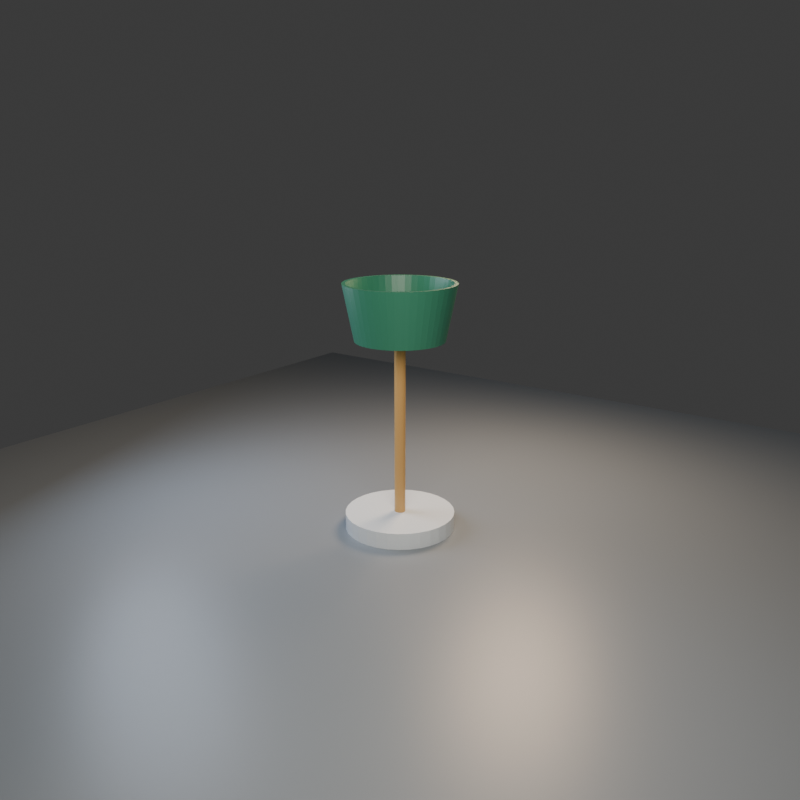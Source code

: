 # Source: initial.blend  (saved by Blender 5.2.45; exported with 4.5.12 LTS)
import bpy
from mathutils import Matrix  # noqa: F401  (used for matrix-valued properties, if any)

bpy.ops.wm.read_factory_settings(use_empty=True)
scene = bpy.context.scene
scene.name = 'StudioLamp_Review'

# ---- collections
col_collection = bpy.data.collections.new('Collection'); scene.collection.children.link(col_collection)

# ---- materials (node trees are filled in below, after node groups)
mat_mat_porcelain = bpy.data.materials.new('Mat_Porcelain')
mat_mat_porcelain.diffuse_color = (0.78, 0.84, 0.88, 1.0)
mat_mat_brass = bpy.data.materials.new('Mat_Brass')
mat_mat_brass.diffuse_color = (0.62, 0.36, 0.12, 1.0)
mat_mat_warm_glass = bpy.data.materials.new('Mat_Warm_Glass')
mat_mat_warm_glass.diffuse_color = (1.0, 0.66, 0.28, 1.0)
mat_mat_deep_green = bpy.data.materials.new('Mat_Deep_Green')
mat_mat_deep_green.diffuse_color = (0.035, 0.2, 0.12, 1.0)
mat_mat_floor = bpy.data.materials.new('Mat_Floor')
mat_mat_floor.diffuse_color = (0.24, 0.27, 0.3, 1.0)

# ---- material node trees
mat_mat_porcelain.use_nodes = True; mat_mat_porcelain.node_tree.nodes.clear()
_N = mat_mat_porcelain.node_tree.nodes; _L = mat_mat_porcelain.node_tree.links
n0 = _N.new('ShaderNodeBsdfPrincipled'); n0.name = 'Principled BSDF'; n0.location = (-200, 100)
n0.inputs[0].default_value = (0.78, 0.84, 0.88, 1.0)
n0.inputs[2].default_value = 0.36
n0.inputs[10].default_value = 0.005
n1 = _N.new('ShaderNodeOutputMaterial'); n1.name = 'Material Output'; n1.location = (200, 100)
_L.new(n0.outputs[0], n1.inputs[0])
n1.is_active_output = True
mat_mat_brass.use_nodes = True; mat_mat_brass.node_tree.nodes.clear()
_N = mat_mat_brass.node_tree.nodes; _L = mat_mat_brass.node_tree.links
n0 = _N.new('ShaderNodeBsdfPrincipled'); n0.name = 'Principled BSDF'; n0.location = (-200, 100)
n0.inputs[0].default_value = (0.62, 0.36, 0.12, 1.0)
n0.inputs[2].default_value = 0.36
n0.inputs[10].default_value = 0.005
n1 = _N.new('ShaderNodeOutputMaterial'); n1.name = 'Material Output'; n1.location = (200, 100)
_L.new(n0.outputs[0], n1.inputs[0])
n1.is_active_output = True
mat_mat_warm_glass.use_nodes = True; mat_mat_warm_glass.node_tree.nodes.clear()
_N = mat_mat_warm_glass.node_tree.nodes; _L = mat_mat_warm_glass.node_tree.links
n0 = _N.new('ShaderNodeBsdfPrincipled'); n0.name = 'Principled BSDF'; n0.location = (-200, 100)
n0.inputs[0].default_value = (1.0, 0.66, 0.28, 1.0)
n0.inputs[2].default_value = 0.36
n0.inputs[10].default_value = 0.005
n1 = _N.new('ShaderNodeOutputMaterial'); n1.name = 'Material Output'; n1.location = (200, 100)
_L.new(n0.outputs[0], n1.inputs[0])
n1.is_active_output = True
mat_mat_deep_green.use_nodes = True; mat_mat_deep_green.node_tree.nodes.clear()
_N = mat_mat_deep_green.node_tree.nodes; _L = mat_mat_deep_green.node_tree.links
n0 = _N.new('ShaderNodeBsdfPrincipled'); n0.name = 'Principled BSDF'; n0.location = (-200, 100)
n0.inputs[0].default_value = (0.035, 0.2, 0.12, 1.0)
n0.inputs[2].default_value = 0.36
n0.inputs[10].default_value = 0.005
n1 = _N.new('ShaderNodeOutputMaterial'); n1.name = 'Material Output'; n1.location = (200, 100)
_L.new(n0.outputs[0], n1.inputs[0])
n1.is_active_output = True
mat_mat_floor.use_nodes = True; mat_mat_floor.node_tree.nodes.clear()
_N = mat_mat_floor.node_tree.nodes; _L = mat_mat_floor.node_tree.links
n0 = _N.new('ShaderNodeBsdfPrincipled'); n0.name = 'Principled BSDF'; n0.location = (-200, 100)
n0.inputs[0].default_value = (0.24, 0.27, 0.3, 1.0)
n0.inputs[2].default_value = 0.36
n0.inputs[10].default_value = 0.005
n1 = _N.new('ShaderNodeOutputMaterial'); n1.name = 'Material Output'; n1.location = (200, 100)
_L.new(n0.outputs[0], n1.inputs[0])
n1.is_active_output = True

# ---- world
world_world = bpy.data.worlds.new('World'); scene.world = world_world
world_world.use_nodes = True; world_world.node_tree.nodes.clear()
_N = world_world.node_tree.nodes; _L = world_world.node_tree.links
n0 = _N.new('ShaderNodeOutputWorld'); n0.name = 'World Output'; n0.location = (200, 100)
n1 = _N.new('ShaderNodeBackground'); n1.name = 'Background'; n1.location = (-200, 100)
n1.inputs[0].default_value = (0.05088, 0.05088, 0.05088, 1.0)
_L.new(n1.outputs[0], n0.inputs[0])
n0.is_active_output = True
world_world.color = (0.05088, 0.05088, 0.05088)
world_world.sun_shadow_jitter_overblur = 0.0

# ---- cameras
cam_camera_maindata = bpy.data.cameras.new('Camera_MainData')
cam_camera_maindata.lens = 38.0

# ---- lights
light_key_lightdata = bpy.data.lights.new('Key_LightData', 'AREA')
light_key_lightdata.color = (1.0, 0.92, 0.82)
light_key_lightdata.energy = 320.0
light_key_lightdata.shape = 'DISK'
light_key_lightdata.size = 4.0
light_fill_lightdata = bpy.data.lights.new('Fill_LightData', 'AREA')
light_fill_lightdata.color = (0.72, 0.82, 1.0)
light_fill_lightdata.energy = 120.0
light_fill_lightdata.shape = 'DISK'
light_fill_lightdata.size = 3.0
light_rim_lightdata = bpy.data.lights.new('Rim_LightData', 'AREA')
light_rim_lightdata.color = (1.0, 0.72, 0.48)
light_rim_lightdata.energy = 220.0
light_rim_lightdata.shape = 'DISK'
light_rim_lightdata.size = 2.0

# ---- meshes
me_lamp_basemesh = bpy.data.meshes.new('Lamp_BaseMesh')
me_lamp_basemesh.from_pydata([(0.6, 0.0, -0.09), (0.5885, 0.1171, -0.09), (0.5543, 0.2296, -0.09), (0.4989, 0.3333, -0.09), (0.4243, 0.4243, -0.09), (0.3333, 0.4989, -0.09), (0.2296, 0.5543, -0.09), (0.1171, 0.5885, -0.09), (3.674e-17, 0.6, -0.09), (-0.1171, 0.5885, -0.09), (-0.2296, 0.5543, -0.09), (-0.3333, 0.4989, -0.09), (-0.4243, 0.4243, -0.09), (-0.4989, 0.3333, -0.09), (-0.5543, 0.2296, -0.09), (-0.5885, 0.1171, -0.09), (-0.6, 7.348e-17, -0.09), (-0.5885, -0.1171, -0.09), (-0.5543, -0.2296, -0.09), (-0.4989, -0.3333, -0.09), (-0.4243, -0.4243, -0.09), (-0.3333, -0.4989, -0.09), (-0.2296, -0.5543, -0.09), (-0.1171, -0.5885, -0.09), (-1.102e-16, -0.6, -0.09), (0.1171, -0.5885, -0.09), (0.2296, -0.5543, -0.09), (0.3333, -0.4989, -0.09), (0.4243, -0.4243, -0.09), (0.4989, -0.3333, -0.09), (0.5543, -0.2296, -0.09), (0.5885, -0.1171, -0.09), (0.6, 0.0, 0.09), (0.5885, 0.1171, 0.09), (0.5543, 0.2296, 0.09), (0.4989, 0.3333, 0.09), (0.4243, 0.4243, 0.09), (0.3333, 0.4989, 0.09), (0.2296, 0.5543, 0.09), (0.1171, 0.5885, 0.09), (3.674e-17, 0.6, 0.09), (-0.1171, 0.5885, 0.09), (-0.2296, 0.5543, 0.09), (-0.3333, 0.4989, 0.09), (-0.4243, 0.4243, 0.09), (-0.4989, 0.3333, 0.09), (-0.5543, 0.2296, 0.09), (-0.5885, 0.1171, 0.09), (-0.6, 7.348e-17, 0.09), (-0.5885, -0.1171, 0.09), (-0.5543, -0.2296, 0.09), (-0.4989, -0.3333, 0.09), (-0.4243, -0.4243, 0.09), (-0.3333, -0.4989, 0.09), (-0.2296, -0.5543, 0.09), (-0.1171, -0.5885, 0.09), (-1.102e-16, -0.6, 0.09), (0.1171, -0.5885, 0.09), (0.2296, -0.5543, 0.09), (0.3333, -0.4989, 0.09), (0.4243, -0.4243, 0.09), (0.4989, -0.3333, 0.09), (0.5543, -0.2296, 0.09), (0.5885, -0.1171, 0.09)], [], [(31, 30, 29, 28, 27, 26, 25, 24, 23, 22, 21, 20, 19, 18, 17, 16, 15, 14, 13, 12, 11, 10, 9, 8, 7, 6, 5, 4, 3, 2, 1, 0), (32, 33, 34, 35, 36, 37, 38, 39, 40, 41, 42, 43, 44, 45, 46, 47, 48, 49, 50, 51, 52, 53, 54, 55, 56, 57, 58, 59, 60, 61, 62, 63), (0, 1, 33, 32), (1, 2, 34, 33), (2, 3, 35, 34), (3, 4, 36, 35), (4, 5, 37, 36), (5, 6, 38, 37), (6, 7, 39, 38), (7, 8, 40, 39), (8, 9, 41, 40), (9, 10, 42, 41), (10, 11, 43, 42), (11, 12, 44, 43), (12, 13, 45, 44), (13, 14, 46, 45), (14, 15, 47, 46), (15, 16, 48, 47), (16, 17, 49, 48), (17, 18, 50, 49), (18, 19, 51, 50), (19, 20, 52, 51), (20, 21, 53, 52), (21, 22, 54, 53), (22, 23, 55, 54), (23, 24, 56, 55), (24, 25, 57, 56), (25, 26, 58, 57), (26, 27, 59, 58), (27, 28, 60, 59), (28, 29, 61, 60), (29, 30, 62, 61), (30, 31, 63, 62), (31, 0, 32, 63)])
me_lamp_basemesh.materials.append(mat_mat_porcelain)
me_lamp_basemesh.update()
me_lamp_stemmesh = bpy.data.meshes.new('Lamp_StemMesh')
me_lamp_stemmesh.from_pydata([(0.06, 0.0, -0.96), (0.05885, 0.01171, -0.96), (0.05543, 0.02296, -0.96), (0.04989, 0.03333, -0.96), (0.04243, 0.04243, -0.96), (0.03333, 0.04989, -0.96), (0.02296, 0.05543, -0.96), (0.01171, 0.05885, -0.96), (3.674e-18, 0.06, -0.96), (-0.01171, 0.05885, -0.96), (-0.02296, 0.05543, -0.96), (-0.03333, 0.04989, -0.96), (-0.04243, 0.04243, -0.96), (-0.04989, 0.03333, -0.96), (-0.05543, 0.02296, -0.96), (-0.05885, 0.01171, -0.96), (-0.06, 7.348e-18, -0.96), (-0.05885, -0.01171, -0.96), (-0.05543, -0.02296, -0.96), (-0.04989, -0.03333, -0.96), (-0.04243, -0.04243, -0.96), (-0.03333, -0.04989, -0.96), (-0.02296, -0.05543, -0.96), (-0.01171, -0.05885, -0.96), (-1.102e-17, -0.06, -0.96), (0.01171, -0.05885, -0.96), (0.02296, -0.05543, -0.96), (0.03333, -0.04989, -0.96), (0.04243, -0.04243, -0.96), (0.04989, -0.03333, -0.96), (0.05543, -0.02296, -0.96), (0.05885, -0.01171, -0.96), (0.06, 0.0, 0.96), (0.05885, 0.01171, 0.96), (0.05543, 0.02296, 0.96), (0.04989, 0.03333, 0.96), (0.04243, 0.04243, 0.96), (0.03333, 0.04989, 0.96), (0.02296, 0.05543, 0.96), (0.01171, 0.05885, 0.96), (3.674e-18, 0.06, 0.96), (-0.01171, 0.05885, 0.96), (-0.02296, 0.05543, 0.96), (-0.03333, 0.04989, 0.96), (-0.04243, 0.04243, 0.96), (-0.04989, 0.03333, 0.96), (-0.05543, 0.02296, 0.96), (-0.05885, 0.01171, 0.96), (-0.06, 7.348e-18, 0.96), (-0.05885, -0.01171, 0.96), (-0.05543, -0.02296, 0.96), (-0.04989, -0.03333, 0.96), (-0.04243, -0.04243, 0.96), (-0.03333, -0.04989, 0.96), (-0.02296, -0.05543, 0.96), (-0.01171, -0.05885, 0.96), (-1.102e-17, -0.06, 0.96), (0.01171, -0.05885, 0.96), (0.02296, -0.05543, 0.96), (0.03333, -0.04989, 0.96), (0.04243, -0.04243, 0.96), (0.04989, -0.03333, 0.96), (0.05543, -0.02296, 0.96), (0.05885, -0.01171, 0.96)], [], [(31, 30, 29, 28, 27, 26, 25, 24, 23, 22, 21, 20, 19, 18, 17, 16, 15, 14, 13, 12, 11, 10, 9, 8, 7, 6, 5, 4, 3, 2, 1, 0), (32, 33, 34, 35, 36, 37, 38, 39, 40, 41, 42, 43, 44, 45, 46, 47, 48, 49, 50, 51, 52, 53, 54, 55, 56, 57, 58, 59, 60, 61, 62, 63), (0, 1, 33, 32), (1, 2, 34, 33), (2, 3, 35, 34), (3, 4, 36, 35), (4, 5, 37, 36), (5, 6, 38, 37), (6, 7, 39, 38), (7, 8, 40, 39), (8, 9, 41, 40), (9, 10, 42, 41), (10, 11, 43, 42), (11, 12, 44, 43), (12, 13, 45, 44), (13, 14, 46, 45), (14, 15, 47, 46), (15, 16, 48, 47), (16, 17, 49, 48), (17, 18, 50, 49), (18, 19, 51, 50), (19, 20, 52, 51), (20, 21, 53, 52), (21, 22, 54, 53), (22, 23, 55, 54), (23, 24, 56, 55), (24, 25, 57, 56), (25, 26, 58, 57), (26, 27, 59, 58), (27, 28, 60, 59), (28, 29, 61, 60), (29, 30, 62, 61), (30, 31, 63, 62), (31, 0, 32, 63)])
me_lamp_stemmesh.materials.append(mat_mat_brass)
me_lamp_stemmesh.update()
me_lamp_bulbmesh = bpy.data.meshes.new('Lamp_BulbMesh')
me_lamp_bulbmesh.from_pydata([(0.0, 0.0, 0.12), (0.0, 0.03106, 0.1159), (0.0, 0.08485, 0.08485), (0.0, 0.1039, 0.06), (0.0, 0.1159, 0.03106), (0.0, 0.1159, -0.03106), (0.0, 0.1039, -0.06), (0.0, 0.0, -0.12), (0.008038, 0.03, 0.1159), (0.01553, 0.05796, 0.1039), (0.02196, 0.08196, 0.08485), (0.0269, 0.1004, 0.06), (0.03, 0.112, 0.03106), (0.03106, 0.1159, 0.0), (0.03, 0.112, -0.03106), (0.0269, 0.1004, -0.06), (0.02196, 0.08196, -0.08485), (0.01553, 0.05796, -0.1039), (0.008038, 0.03, -0.1159), (0.01553, 0.0269, 0.1159), (0.03, 0.05196, 0.1039), (0.04243, 0.07348, 0.08485), (0.05196, 0.09, 0.06), (0.05796, 0.1004, 0.03106), (0.06, 0.1039, 0.0), (0.05796, 0.1004, -0.03106), (0.05196, 0.09, -0.06), (0.04243, 0.07348, -0.08485), (0.03, 0.05196, -0.1039), (0.01553, 0.0269, -0.1159), (0.02196, 0.02196, 0.1159), (0.04243, 0.04243, 0.1039), (0.06, 0.06, 0.08485), (0.07348, 0.07348, 0.06), (0.08196, 0.08196, 0.03106), (0.08485, 0.08485, 0.0), (0.08196, 0.08196, -0.03106), (0.07348, 0.07348, -0.06), (0.06, 0.06, -0.08485), (0.04243, 0.04243, -0.1039), (0.02196, 0.02196, -0.1159), (0.0269, 0.01553, 0.1159), (0.05196, 0.03, 0.1039), (0.07348, 0.04243, 0.08485), (0.09, 0.05196, 0.06), (0.1004, 0.05796, 0.03106), (0.1039, 0.06, 0.0), (0.1004, 0.05796, -0.03106), (0.09, 0.05196, -0.06), (0.07348, 0.04243, -0.08485), (0.05196, 0.03, -0.1039), (0.0269, 0.01553, -0.1159), (0.03, 0.008038, 0.1159), (0.05796, 0.01553, 0.1039), (0.08196, 0.02196, 0.08485), (0.1004, 0.0269, 0.06), (0.112, 0.03, 0.03106), (0.1159, 0.03106, 0.0), (0.112, 0.03, -0.03106), (0.1004, 0.0269, -0.06), (0.08196, 0.02196, -0.08485), (0.05796, 0.01553, -0.1039), (0.03, 0.008038, -0.1159), (0.03106, -1.397e-09, 0.1159), (0.06, 9.313e-10, 0.1039), (0.08485, -3.725e-09, 0.08485), (0.1039, -1.863e-09, 0.06), (0.1159, -3.725e-09, 0.03106), (0.12, 1.863e-09, 0.0), (0.1159, -3.725e-09, -0.03106), (0.1039, -1.863e-09, -0.06), (0.08485, -3.725e-09, -0.08485), (0.06, 9.313e-10, -0.1039), (0.03106, -1.397e-09, -0.1159), (0.03, -0.008038, 0.1159), (0.05796, -0.01553, 0.1039), (0.08196, -0.02196, 0.08485), (0.1004, -0.0269, 0.06), (0.112, -0.03, 0.03106), (0.1159, -0.03106, 0.0), (0.112, -0.03, -0.03106), (0.1004, -0.0269, -0.06), (0.08196, -0.02196, -0.08485), (0.05796, -0.01553, -0.1039), (0.03, -0.008038, -0.1159), (0.0269, -0.01553, 0.1159), (0.05196, -0.03, 0.1039), (0.07348, -0.04243, 0.08485), (0.09, -0.05196, 0.06), (0.1004, -0.05796, 0.03106), (0.1039, -0.06, 0.0), (0.1004, -0.05796, -0.03106), (0.09, -0.05196, -0.06), (0.07348, -0.04243, -0.08485), (0.05196, -0.03, -0.1039), (0.0269, -0.01553, -0.1159), (0.02196, -0.02196, 0.1159), (0.04243, -0.04243, 0.1039), (0.06, -0.06, 0.08485), (0.07348, -0.07348, 0.06), (0.08196, -0.08196, 0.03106), (0.08485, -0.08485, 0.0), (0.08196, -0.08196, -0.03106), (0.07348, -0.07348, -0.06), (0.06, -0.06, -0.08485), (0.04243, -0.04243, -0.1039), (0.02196, -0.02196, -0.1159), (0.01553, -0.0269, 0.1159), (0.03, -0.05196, 0.1039), (0.04243, -0.07348, 0.08485), (0.05196, -0.09, 0.06), (0.05796, -0.1004, 0.03106), (0.06, -0.1039, 0.0), (0.05796, -0.1004, -0.03106), (0.05196, -0.09, -0.06), (0.04243, -0.07348, -0.08485), (0.03, -0.05196, -0.1039), (0.01553, -0.0269, -0.1159), (0.008038, -0.03, 0.1159), (0.01553, -0.05796, 0.1039), (0.02196, -0.08196, 0.08485), (0.0269, -0.1004, 0.06), (0.03, -0.112, 0.03106), (0.03106, -0.1159, 0.0), (0.03, -0.112, -0.03106), (0.0269, -0.1004, -0.06), (0.02196, -0.08196, -0.08485), (0.01553, -0.05796, -0.1039), (0.008038, -0.03, -0.1159), (-2.794e-09, -0.03106, 0.1159), (1.863e-09, -0.06, 0.1039), (-9.313e-09, -0.08485, 0.08485), (-1.863e-09, -0.1039, 0.06), (-5.588e-09, -0.1159, 0.03106), (3.725e-09, -0.12, 0.0), (-5.588e-09, -0.1159, -0.03106), (-1.863e-09, -0.1039, -0.06), (-9.313e-09, -0.08485, -0.08485), (1.863e-09, -0.06, -0.1039), (-2.794e-09, -0.03106, -0.1159), (-0.008038, -0.03, 0.1159), (-0.01553, -0.05796, 0.1039), (-0.02196, -0.08196, 0.08485), (-0.0269, -0.1004, 0.06), (-0.03, -0.112, 0.03106), (-0.03106, -0.1159, 0.0), (-0.03, -0.112, -0.03106), (-0.0269, -0.1004, -0.06), (-0.02196, -0.08196, -0.08485), (-0.01553, -0.05796, -0.1039), (-0.008038, -0.03, -0.1159), (-0.01553, -0.0269, 0.1159), (-0.03, -0.05196, 0.1039), (-0.04243, -0.07348, 0.08485), (-0.05196, -0.09, 0.06), (-0.05796, -0.1004, 0.03106), (-0.06, -0.1039, 0.0), (-0.05796, -0.1004, -0.03106), (-0.05196, -0.09, -0.06), (-0.04243, -0.07348, -0.08485), (-0.03, -0.05196, -0.1039), (-0.01553, -0.0269, -0.1159), (-0.02196, -0.02196, 0.1159), (-0.04243, -0.04243, 0.1039), (-0.06, -0.06, 0.08485), (-0.07348, -0.07348, 0.06), (-0.08196, -0.08196, 0.03106), (-0.08485, -0.08485, 0.0), (-0.08196, -0.08196, -0.03106), (-0.07348, -0.07348, -0.06), (-0.06, -0.06, -0.08485), (-0.04243, -0.04243, -0.1039), (-0.02196, -0.02196, -0.1159), (-0.0269, -0.01553, 0.1159), (-0.05196, -0.03, 0.1039), (-0.07348, -0.04243, 0.08485), (-0.09, -0.05196, 0.06), (-0.1004, -0.05796, 0.03106), (-0.1039, -0.06, 0.0), (-0.1004, -0.05796, -0.03106), (-0.09, -0.05196, -0.06), (-0.07348, -0.04243, -0.08485), (-0.05196, -0.03, -0.1039), (-0.0269, -0.01553, -0.1159), (-0.03, -0.008038, 0.1159), (-0.05796, -0.01553, 0.1039), (-0.08196, -0.02196, 0.08485), (-0.1004, -0.0269, 0.06), (-0.112, -0.03, 0.03106), (-0.1159, -0.03106, 0.0), (-0.112, -0.03, -0.03106), (-0.1004, -0.0269, -0.06), (-0.08196, -0.02196, -0.08485), (-0.05796, -0.01553, -0.1039), (-0.03, -0.008038, -0.1159), (-0.03106, 3.725e-09, 0.1159), (-0.06, -1.863e-09, 0.1039), (-0.08485, 9.313e-09, 0.08485), (-0.1039, 1.863e-09, 0.06), (-0.1159, 5.588e-09, 0.03106), (-0.12, -3.725e-09, 0.0), (-0.1159, 5.588e-09, -0.03106), (-0.1039, 1.863e-09, -0.06), (-0.08485, 9.313e-09, -0.08485), (-0.06, -1.863e-09, -0.1039), (-0.03106, 3.725e-09, -0.1159), (-0.03, 0.008038, 0.1159), (-0.05796, 0.01553, 0.1039), (-0.08196, 0.02196, 0.08485), (-0.1004, 0.0269, 0.06), (-0.112, 0.03, 0.03106), (-0.1159, 0.03106, 0.0), (-0.112, 0.03, -0.03106), (-0.1004, 0.0269, -0.06), (-0.08196, 0.02196, -0.08485), (-0.05796, 0.01553, -0.1039), (-0.03, 0.008038, -0.1159), (-0.0269, 0.01553, 0.1159), (-0.05196, 0.03, 0.1039), (-0.07348, 0.04243, 0.08485), (-0.09, 0.05196, 0.06), (-0.1004, 0.05796, 0.03106), (-0.1039, 0.06, 0.0), (-0.1004, 0.05796, -0.03106), (-0.09, 0.05196, -0.06), (-0.07348, 0.04243, -0.08485), (-0.05196, 0.03, -0.1039), (-0.0269, 0.01553, -0.1159), (-0.02196, 0.02196, 0.1159), (-0.04243, 0.04243, 0.1039), (-0.06, 0.06, 0.08485), (-0.07348, 0.07348, 0.06), (-0.08196, 0.08196, 0.03106), (-0.08485, 0.08485, 0.0), (-0.08196, 0.08196, -0.03106), (-0.07348, 0.07348, -0.06), (-0.06, 0.06, -0.08485), (-0.04243, 0.04243, -0.1039), (-0.02196, 0.02196, -0.1159), (-0.01553, 0.0269, 0.1159), (-0.03, 0.05196, 0.1039), (-0.04243, 0.07348, 0.08485), (-0.05196, 0.09, 0.06), (-0.05796, 0.1004, 0.03106), (-0.06, 0.1039, 0.0), (-0.05796, 0.1004, -0.03106), (-0.05196, 0.09, -0.06), (-0.04243, 0.07348, -0.08485), (-0.03, 0.05196, -0.1039), (-0.01553, 0.0269, -0.1159), (-0.008038, 0.03, 0.1159), (-0.01553, 0.05796, 0.1039), (-0.02196, 0.08196, 0.08485), (-0.0269, 0.1004, 0.06), (-0.03, 0.112, 0.03106), (-0.03106, 0.1159, 0.0), (-0.03, 0.112, -0.03106), (-0.0269, 0.1004, -0.06), (-0.02196, 0.08196, -0.08485), (-0.01553, 0.05796, -0.1039), (-0.008038, 0.03, -0.1159), (-1.863e-09, 0.06, 0.1039), (-3.725e-09, 0.12, 0.0), (9.313e-09, 0.08485, -0.08485), (-1.863e-09, 0.06, -0.1039), (5.122e-09, 0.03106, -0.1159)], [], [(2, 261, 9, 10), (264, 263, 16, 17), (5, 262, 13, 14), (3, 2, 10, 11), (265, 264, 17, 18), (1, 0, 8), (6, 5, 14, 15), (4, 3, 11, 12), (7, 265, 18), (261, 1, 8, 9), (263, 6, 15, 16), (262, 4, 12, 13), (8, 0, 19), (15, 14, 25, 26), (12, 11, 22, 23), (7, 18, 29), (9, 8, 19, 20), (16, 15, 26, 27), (13, 12, 23, 24), (10, 9, 20, 21), (17, 16, 27, 28), (14, 13, 24, 25), (11, 10, 21, 22), (18, 17, 28, 29), (28, 27, 38, 39), (25, 24, 35, 36), (22, 21, 32, 33), (29, 28, 39, 40), (19, 0, 30), (26, 25, 36, 37), (23, 22, 33, 34), (7, 29, 40), (20, 19, 30, 31), (27, 26, 37, 38), (24, 23, 34, 35), (21, 20, 31, 32), (31, 30, 41, 42), (38, 37, 48, 49), (35, 34, 45, 46), (32, 31, 42, 43), (39, 38, 49, 50), (36, 35, 46, 47), (33, 32, 43, 44), (40, 39, 50, 51), (30, 0, 41), (37, 36, 47, 48), (34, 33, 44, 45), (7, 40, 51), (51, 50, 61, 62), (41, 0, 52), (48, 47, 58, 59), (45, 44, 55, 56), (7, 51, 62), (42, 41, 52, 53), (49, 48, 59, 60), (46, 45, 56, 57), (43, 42, 53, 54), (50, 49, 60, 61), (47, 46, 57, 58), (44, 43, 54, 55), (54, 53, 64, 65), (61, 60, 71, 72), (58, 57, 68, 69), (55, 54, 65, 66), (62, 61, 72, 73), (52, 0, 63), (59, 58, 69, 70), (56, 55, 66, 67), (7, 62, 73), (53, 52, 63, 64), (60, 59, 70, 71), (57, 56, 67, 68), (7, 73, 84), (64, 63, 74, 75), (71, 70, 81, 82), (68, 67, 78, 79), (65, 64, 75, 76), (72, 71, 82, 83), (69, 68, 79, 80), (66, 65, 76, 77), (73, 72, 83, 84), (63, 0, 74), (70, 69, 80, 81), (67, 66, 77, 78), (77, 76, 87, 88), (84, 83, 94, 95), (74, 0, 85), (81, 80, 91, 92), (78, 77, 88, 89), (7, 84, 95), (75, 74, 85, 86), (82, 81, 92, 93), (79, 78, 89, 90), (76, 75, 86, 87), (83, 82, 93, 94), (80, 79, 90, 91), (87, 86, 97, 98), (94, 93, 104, 105), (91, 90, 101, 102), (88, 87, 98, 99), (95, 94, 105, 106), (85, 0, 96), (92, 91, 102, 103), (89, 88, 99, 100), (7, 95, 106), (86, 85, 96, 97), (93, 92, 103, 104), (90, 89, 100, 101), (100, 99, 110, 111), (7, 106, 117), (97, 96, 107, 108), (104, 103, 114, 115), (101, 100, 111, 112), (98, 97, 108, 109), (105, 104, 115, 116), (102, 101, 112, 113), (99, 98, 109, 110), (106, 105, 116, 117), (96, 0, 107), (103, 102, 113, 114), (110, 109, 120, 121), (117, 116, 127, 128), (107, 0, 118), (114, 113, 124, 125), (111, 110, 121, 122), (7, 117, 128), (108, 107, 118, 119), (115, 114, 125, 126), (112, 111, 122, 123), (109, 108, 119, 120), (116, 115, 126, 127), (113, 112, 123, 124), (123, 122, 133, 134), (120, 119, 130, 131), (127, 126, 137, 138), (124, 123, 134, 135), (121, 120, 131, 132), (128, 127, 138, 139), (118, 0, 129), (125, 124, 135, 136), (122, 121, 132, 133), (7, 128, 139), (119, 118, 129, 130), (126, 125, 136, 137), (133, 132, 143, 144), (7, 139, 150), (130, 129, 140, 141), (137, 136, 147, 148), (134, 133, 144, 145), (131, 130, 141, 142), (138, 137, 148, 149), (135, 134, 145, 146), (132, 131, 142, 143), (139, 138, 149, 150), (129, 0, 140), (136, 135, 146, 147), (146, 145, 156, 157), (143, 142, 153, 154), (150, 149, 160, 161), (140, 0, 151), (147, 146, 157, 158), (144, 143, 154, 155), (7, 150, 161), (141, 140, 151, 152), (148, 147, 158, 159), (145, 144, 155, 156), (142, 141, 152, 153), (149, 148, 159, 160), (156, 155, 166, 167), (153, 152, 163, 164), (160, 159, 170, 171), (157, 156, 167, 168), (154, 153, 164, 165), (161, 160, 171, 172), (151, 0, 162), (158, 157, 168, 169), (155, 154, 165, 166), (7, 161, 172), (152, 151, 162, 163), (159, 158, 169, 170), (169, 168, 179, 180), (166, 165, 176, 177), (7, 172, 183), (163, 162, 173, 174), (170, 169, 180, 181), (167, 166, 177, 178), (164, 163, 174, 175), (171, 170, 181, 182), (168, 167, 178, 179), (165, 164, 175, 176), (172, 171, 182, 183), (162, 0, 173), (179, 178, 189, 190), (176, 175, 186, 187), (183, 182, 193, 194), (173, 0, 184), (180, 179, 190, 191), (177, 176, 187, 188), (7, 183, 194), (174, 173, 184, 185), (181, 180, 191, 192), (178, 177, 188, 189), (175, 174, 185, 186), (182, 181, 192, 193), (192, 191, 202, 203), (189, 188, 199, 200), (186, 185, 196, 197), (193, 192, 203, 204), (190, 189, 200, 201), (187, 186, 197, 198), (194, 193, 204, 205), (184, 0, 195), (191, 190, 201, 202), (188, 187, 198, 199), (7, 194, 205), (185, 184, 195, 196), (195, 0, 206), (202, 201, 212, 213), (199, 198, 209, 210), (7, 205, 216), (196, 195, 206, 207), (203, 202, 213, 214), (200, 199, 210, 211), (197, 196, 207, 208), (204, 203, 214, 215), (201, 200, 211, 212), (198, 197, 208, 209), (205, 204, 215, 216), (215, 214, 225, 226), (212, 211, 222, 223), (209, 208, 219, 220), (216, 215, 226, 227), (206, 0, 217), (213, 212, 223, 224), (210, 209, 220, 221), (7, 216, 227), (207, 206, 217, 218), (214, 213, 224, 225), (211, 210, 221, 222), (208, 207, 218, 219), (218, 217, 228, 229), (225, 224, 235, 236), (222, 221, 232, 233), (219, 218, 229, 230), (226, 225, 236, 237), (223, 222, 233, 234), (220, 219, 230, 231), (227, 226, 237, 238), (217, 0, 228), (224, 223, 234, 235), (221, 220, 231, 232), (7, 227, 238), (238, 237, 248, 249), (228, 0, 239), (235, 234, 245, 246), (232, 231, 242, 243), (7, 238, 249), (229, 228, 239, 240), (236, 235, 246, 247), (233, 232, 243, 244), (230, 229, 240, 241), (237, 236, 247, 248), (234, 233, 244, 245), (231, 230, 241, 242), (241, 240, 251, 252), (248, 247, 258, 259), (245, 244, 255, 256), (242, 241, 252, 253), (249, 248, 259, 260), (239, 0, 250), (246, 245, 256, 257), (243, 242, 253, 254), (7, 249, 260), (240, 239, 250, 251), (247, 246, 257, 258), (244, 243, 254, 255), (7, 260, 265), (251, 250, 1, 261), (258, 257, 6, 263), (255, 254, 4, 262), (252, 251, 261, 2), (259, 258, 263, 264), (256, 255, 262, 5), (253, 252, 2, 3), (260, 259, 264, 265), (250, 0, 1), (257, 256, 5, 6), (254, 253, 3, 4)])
_uv = me_lamp_bulbmesh.uv_layers.new(name='UVMap')
_uv.uv.foreach_set('vector', [0.75, 0.75, 0.75, 0.8333, 0.7083, 0.8333, 0.7083, 0.75, 0.75, 0.1667, 0.75, 0.25, 0.7083, 0.25, 0.7083, 0.1667, 0.75, 0.4167, 0.75, 0.5, 0.7083, 0.5, 0.7083, 0.4167, 0.75, 0.6667, 0.75, 0.75, 0.7083, 0.75, 0.7083, 0.6667, 0.75, 0.08333, 0.75, 0.1667, 0.7083, 0.1667, 0.7083, 0.08333, 0.75, 0.9167, 0.7292, 1.0, 0.7083, 0.9167, 0.75, 0.3333, 0.75, 0.4167, 0.7083, 0.4167, 0.7083, 0.3333, 0.75, 0.5833, 0.75, 0.6667, 0.7083, 0.6667, 0.7083, 0.5833, 0.7292, 0.0, 0.75, 0.08333, 0.7083, 0.08333, 0.75, 0.8333, 0.75, 0.9167, 0.7083, 0.9167, 0.7083, 0.8333, 0.75, 0.25, 0.75, 0.3333, 0.7083, 0.3333, 0.7083, 0.25, 0.75, 0.5, 0.75, 0.5833, 0.7083, 0.5833, 0.7083, 0.5, 0.7083, 0.9167, 0.6875, 1.0, 0.6667, 0.9167, 0.7083, 0.3333, 0.7083, 0.4167, 0.6667, 0.4167, 0.6667, 0.3333, 0.7083, 0.5833, 0.7083, 0.6667, 0.6667, 0.6667, 0.6667, 0.5833, 0.6875, 0.0, 0.7083, 0.08333, 0.6667, 0.08333, 0.7083, 0.8333, 0.7083, 0.9167, 0.6667, 0.9167, 0.6667, 0.8333, 0.7083, 0.25, 0.7083, 0.3333, 0.6667, 0.3333, 0.6667, 0.25, 0.7083, 0.5, 0.7083, 0.5833, 0.6667, 0.5833, 0.6667, 0.5, 0.7083, 0.75, 0.7083, 0.8333, 0.6667, 0.8333, 0.6667, 0.75, 0.7083, 0.1667, 0.7083, 0.25, 0.6667, 0.25, 0.6667, 0.1667, 0.7083, 0.4167, 0.7083, 0.5, 0.6667, 0.5, 0.6667, 0.4167, 0.7083, 0.6667, 0.7083, 0.75, 0.6667, 0.75, 0.6667, 0.6667, 0.7083, 0.08333, 0.7083, 0.1667, 0.6667, 0.1667, 0.6667, 0.08333, 0.6667, 0.1667, 0.6667, 0.25, 0.625, 0.25, 0.625, 0.1667, 0.6667, 0.4167, 0.6667, 0.5, 0.625, 0.5, 0.625, 0.4167, 0.6667, 0.6667, 0.6667, 0.75, 0.625, 0.75, 0.625, 0.6667, 0.6667, 0.08333, 0.6667, 0.1667, 0.625, 0.1667, 0.625, 0.08333, 0.6667, 0.9167, 0.6458, 1.0, 0.625, 0.9167, 0.6667, 0.3333, 0.6667, 0.4167, 0.625, 0.4167, 0.625, 0.3333, 0.6667, 0.5833, 0.6667, 0.6667, 0.625, 0.6667, 0.625, 0.5833, 0.6458, 0.0, 0.6667, 0.08333, 0.625, 0.08333, 0.6667, 0.8333, 0.6667, 0.9167, 0.625, 0.9167, 0.625, 0.8333, 0.6667, 0.25, 0.6667, 0.3333, 0.625, 0.3333, 0.625, 0.25, 0.6667, 0.5, 0.6667, 0.5833, 0.625, 0.5833, 0.625, 0.5, 0.6667, 0.75, 0.6667, 0.8333, 0.625, 0.8333, 0.625, 0.75, 0.625, 0.8333, 0.625, 0.9167, 0.5833, 0.9167, 0.5833, 0.8333, 0.625, 0.25, 0.625, 0.3333, 0.5833, 0.3333, 0.5833, 0.25, 0.625, 0.5, 0.625, 0.5833, 0.5833, 0.5833, 0.5833, 0.5, 0.625, 0.75, 0.625, 0.8333, 0.5833, 0.8333, 0.5833, 0.75, 0.625, 0.1667, 0.625, 0.25, 0.5833, 0.25, 0.5833, 0.1667, 0.625, 0.4167, 0.625, 0.5, 0.5833, 0.5, 0.5833, 0.4167, 0.625, 0.6667, 0.625, 0.75, 0.5833, 0.75, 0.5833, 0.6667, 0.625, 0.08333, 0.625, 0.1667, 0.5833, 0.1667, 0.5833, 0.08333, 0.625, 0.9167, 0.6042, 1.0, 0.5833, 0.9167, 0.625, 0.3333, 0.625, 0.4167, 0.5833, 0.4167, 0.5833, 0.3333, 0.625, 0.5833, 0.625, 0.6667, 0.5833, 0.6667, 0.5833, 0.5833, 0.6042, 0.0, 0.625, 0.08333, 0.5833, 0.08333, 0.5833, 0.08333, 0.5833, 0.1667, 0.5417, 0.1667, 0.5417, 0.08333, 0.5833, 0.9167, 0.5625, 1.0, 0.5417, 0.9167, 0.5833, 0.3333, 0.5833, 0.4167, 0.5417, 0.4167, 0.5417, 0.3333, 0.5833, 0.5833, 0.5833, 0.6667, 0.5417, 0.6667, 0.5417, 0.5833, 0.5625, 0.0, 0.5833, 0.08333, 0.5417, 0.08333, 0.5833, 0.8333, 0.5833, 0.9167, 0.5417, 0.9167, 0.5417, 0.8333, 0.5833, 0.25, 0.5833, 0.3333, 0.5417, 0.3333, 0.5417, 0.25, 0.5833, 0.5, 0.5833, 0.5833, 0.5417, 0.5833, 0.5417, 0.5, 0.5833, 0.75, 0.5833, 0.8333, 0.5417, 0.8333, 0.5417, 0.75, 0.5833, 0.1667, 0.5833, 0.25, 0.5417, 0.25, 0.5417, 0.1667, 0.5833, 0.4167, 0.5833, 0.5, 0.5417, 0.5, 0.5417, 0.4167, 0.5833, 0.6667, 0.5833, 0.75, 0.5417, 0.75, 0.5417, 0.6667, 0.5417, 0.75, 0.5417, 0.8333, 0.5, 0.8333, 0.5, 0.75, 0.5417, 0.1667, 0.5417, 0.25, 0.5, 0.25, 0.5, 0.1667, 0.5417, 0.4167, 0.5417, 0.5, 0.5, 0.5, 0.5, 0.4167, 0.5417, 0.6667, 0.5417, 0.75, 0.5, 0.75, 0.5, 0.6667, 0.5417, 0.08333, 0.5417, 0.1667, 0.5, 0.1667, 0.5, 0.08333, 0.5417, 0.9167, 0.5208, 1.0, 0.5, 0.9167, 0.5417, 0.3333, 0.5417, 0.4167, 0.5, 0.4167, 0.5, 0.3333, 0.5417, 0.5833, 0.5417, 0.6667, 0.5, 0.6667, 0.5, 0.5833, 0.5208, 0.0, 0.5417, 0.08333, 0.5, 0.08333, 0.5417, 0.8333, 0.5417, 0.9167, 0.5, 0.9167, 0.5, 0.8333, 0.5417, 0.25, 0.5417, 0.3333, 0.5, 0.3333, 0.5, 0.25, 0.5417, 0.5, 0.5417, 0.5833, 0.5, 0.5833, 0.5, 0.5, 0.4792, 0.0, 0.5, 0.08333, 0.4583, 0.08333, 0.5, 0.8333, 0.5, 0.9167, 0.4583, 0.9167, 0.4583, 0.8333, 0.5, 0.25, 0.5, 0.3333, 0.4583, 0.3333, 0.4583, 0.25, 0.5, 0.5, 0.5, 0.5833, 0.4583, 0.5833, 0.4583, 0.5, 0.5, 0.75, 0.5, 0.8333, 0.4583, 0.8333, 0.4583, 0.75, 0.5, 0.1667, 0.5, 0.25, 0.4583, 0.25, 0.4583, 0.1667, 0.5, 0.4167, 0.5, 0.5, 0.4583, 0.5, 0.4583, 0.4167, 0.5, 0.6667, 0.5, 0.75, 0.4583, 0.75, 0.4583, 0.6667, 0.5, 0.08333, 0.5, 0.1667, 0.4583, 0.1667, 0.4583, 0.08333, 0.5, 0.9167, 0.4792, 1.0, 0.4583, 0.9167, 0.5, 0.3333, 0.5, 0.4167, 0.4583, 0.4167, 0.4583, 0.3333, 0.5, 0.5833, 0.5, 0.6667, 0.4583, 0.6667, 0.4583, 0.5833, 0.4583, 0.6667, 0.4583, 0.75, 0.4167, 0.75, 0.4167, 0.6667, 0.4583, 0.08333, 0.4583, 0.1667, 0.4167, 0.1667, 0.4167, 0.08333, 0.4583, 0.9167, 0.4375, 1.0, 0.4167, 0.9167, 0.4583, 0.3333, 0.4583, 0.4167, 0.4167, 0.4167, 0.4167, 0.3333, 0.4583, 0.5833, 0.4583, 0.6667, 0.4167, 0.6667, 0.4167, 0.5833, 0.4375, 0.0, 0.4583, 0.08333, 0.4167, 0.08333, 0.4583, 0.8333, 0.4583, 0.9167, 0.4167, 0.9167, 0.4167, 0.8333, 0.4583, 0.25, 0.4583, 0.3333, 0.4167, 0.3333, 0.4167, 0.25, 0.4583, 0.5, 0.4583, 0.5833, 0.4167, 0.5833, 0.4167, 0.5, 0.4583, 0.75, 0.4583, 0.8333, 0.4167, 0.8333, 0.4167, 0.75, 0.4583, 0.1667, 0.4583, 0.25, 0.4167, 0.25, 0.4167, 0.1667, 0.4583, 0.4167, 0.4583, 0.5, 0.4167, 0.5, 0.4167, 0.4167, 0.4167, 0.75, 0.4167, 0.8333, 0.375, 0.8333, 0.375, 0.75, 0.4167, 0.1667, 0.4167, 0.25, 0.375, 0.25, 0.375, 0.1667, 0.4167, 0.4167, 0.4167, 0.5, 0.375, 0.5, 0.375, 0.4167, 0.4167, 0.6667, 0.4167, 0.75, 0.375, 0.75, 0.375, 0.6667, 0.4167, 0.08333, 0.4167, 0.1667, 0.375, 0.1667, 0.375, 0.08333, 0.4167, 0.9167, 0.3958, 1.0, 0.375, 0.9167, 0.4167, 0.3333, 0.4167, 0.4167, 0.375, 0.4167, 0.375, 0.3333, 0.4167, 0.5833, 0.4167, 0.6667, 0.375, 0.6667, 0.375, 0.5833, 0.3958, 0.0, 0.4167, 0.08333, 0.375, 0.08333, 0.4167, 0.8333, 0.4167, 0.9167, 0.375, 0.9167, 0.375, 0.8333, 0.4167, 0.25, 0.4167, 0.3333, 0.375, 0.3333, 0.375, 0.25, 0.4167, 0.5, 0.4167, 0.5833, 0.375, 0.5833, 0.375, 0.5, 0.375, 0.5833, 0.375, 0.6667, 0.3333, 0.6667, 0.3333, 0.5833, 0.3542, 0.0, 0.375, 0.08333, 0.3333, 0.08333, 0.375, 0.8333, 0.375, 0.9167, 0.3333, 0.9167, 0.3333, 0.8333, 0.375, 0.25, 0.375, 0.3333, 0.3333, 0.3333, 0.3333, 0.25, 0.375, 0.5, 0.375, 0.5833, 0.3333, 0.5833, 0.3333, 0.5, 0.375, 0.75, 0.375, 0.8333, 0.3333, 0.8333, 0.3333, 0.75, 0.375, 0.1667, 0.375, 0.25, 0.3333, 0.25, 0.3333, 0.1667, 0.375, 0.4167, 0.375, 0.5, 0.3333, 0.5, 0.3333, 0.4167, 0.375, 0.6667, 0.375, 0.75, 0.3333, 0.75, 0.3333, 0.6667, 0.375, 0.08333, 0.375, 0.1667, 0.3333, 0.1667, 0.3333, 0.08333, 0.375, 0.9167, 0.3542, 1.0, 0.3333, 0.9167, 0.375, 0.3333, 0.375, 0.4167, 0.3333, 0.4167, 0.3333, 0.3333, 0.3333, 0.6667, 0.3333, 0.75, 0.2917, 0.75, 0.2917, 0.6667, 0.3333, 0.08333, 0.3333, 0.1667, 0.2917, 0.1667, 0.2917, 0.08333, 0.3333, 0.9167, 0.3125, 1.0, 0.2917, 0.9167, 0.3333, 0.3333, 0.3333, 0.4167, 0.2917, 0.4167, 0.2917, 0.3333, 0.3333, 0.5833, 0.3333, 0.6667, 0.2917, 0.6667, 0.2917, 0.5833, 0.3125, 0.0, 0.3333, 0.08333, 0.2917, 0.08333, 0.3333, 0.8333, 0.3333, 0.9167, 0.2917, 0.9167, 0.2917, 0.8333, 0.3333, 0.25, 0.3333, 0.3333, 0.2917, 0.3333, 0.2917, 0.25, 0.3333, 0.5, 0.3333, 0.5833, 0.2917, 0.5833, 0.2917, 0.5, 0.3333, 0.75, 0.3333, 0.8333, 0.2917, 0.8333, 0.2917, 0.75, 0.3333, 0.1667, 0.3333, 0.25, 0.2917, 0.25, 0.2917, 0.1667, 0.3333, 0.4167, 0.3333, 0.5, 0.2917, 0.5, 0.2917, 0.4167, 0.2917, 0.5, 0.2917, 0.5833, 0.25, 0.5833, 0.25, 0.5, 0.2917, 0.75, 0.2917, 0.8333, 0.25, 0.8333, 0.25, 0.75, 0.2917, 0.1667, 0.2917, 0.25, 0.25, 0.25, 0.25, 0.1667, 0.2917, 0.4167, 0.2917, 0.5, 0.25, 0.5, 0.25, 0.4167, 0.2917, 0.6667, 0.2917, 0.75, 0.25, 0.75, 0.25, 0.6667, 0.2917, 0.08333, 0.2917, 0.1667, 0.25, 0.1667, 0.25, 0.08333, 0.2917, 0.9167, 0.2708, 1.0, 0.25, 0.9167, 0.2917, 0.3333, 0.2917, 0.4167, 0.25, 0.4167, 0.25, 0.3333, 0.2917, 0.5833, 0.2917, 0.6667, 0.25, 0.6667, 0.25, 0.5833, 0.2708, 0.0, 0.2917, 0.08333, 0.25, 0.08333, 0.2917, 0.8333, 0.2917, 0.9167, 0.25, 0.9167, 0.25, 0.8333, 0.2917, 0.25, 0.2917, 0.3333, 0.25, 0.3333, 0.25, 0.25, 0.25, 0.5833, 0.25, 0.6667, 0.2083, 0.6667, 0.2083, 0.5833, 0.2292, 0.0, 0.25, 0.08333, 0.2083, 0.08333, 0.25, 0.8333, 0.25, 0.9167, 0.2083, 0.9167, 0.2083, 0.8333, 0.25, 0.25, 0.25, 0.3333, 0.2083, 0.3333, 0.2083, 0.25, 0.25, 0.5, 0.25, 0.5833, 0.2083, 0.5833, 0.2083, 0.5, 0.25, 0.75, 0.25, 0.8333, 0.2083, 0.8333, 0.2083, 0.75, 0.25, 0.1667, 0.25, 0.25, 0.2083, 0.25, 0.2083, 0.1667, 0.25, 0.4167, 0.25, 0.5, 0.2083, 0.5, 0.2083, 0.4167, 0.25, 0.6667, 0.25, 0.75, 0.2083, 0.75, 0.2083, 0.6667, 0.25, 0.08333, 0.25, 0.1667, 0.2083, 0.1667, 0.2083, 0.08333, 0.25, 0.9167, 0.2292, 1.0, 0.2083, 0.9167, 0.25, 0.3333, 0.25, 0.4167, 0.2083, 0.4167, 0.2083, 0.3333, 0.2083, 0.4167, 0.2083, 0.5, 0.1667, 0.5, 0.1667, 0.4167, 0.2083, 0.6667, 0.2083, 0.75, 0.1667, 0.75, 0.1667, 0.6667, 0.2083, 0.08333, 0.2083, 0.1667, 0.1667, 0.1667, 0.1667, 0.08333, 0.2083, 0.9167, 0.1875, 1.0, 0.1667, 0.9167, 0.2083, 0.3333, 0.2083, 0.4167, 0.1667, 0.4167, 0.1667, 0.3333, 0.2083, 0.5833, 0.2083, 0.6667, 0.1667, 0.6667, 0.1667, 0.5833, 0.1875, 0.0, 0.2083, 0.08333, 0.1667, 0.08333, 0.2083, 0.8333, 0.2083, 0.9167, 0.1667, 0.9167, 0.1667, 0.8333, 0.2083, 0.25, 0.2083, 0.3333, 0.1667, 0.3333, 0.1667, 0.25, 0.2083, 0.5, 0.2083, 0.5833, 0.1667, 0.5833, 0.1667, 0.5, 0.2083, 0.75, 0.2083, 0.8333, 0.1667, 0.8333, 0.1667, 0.75, 0.2083, 0.1667, 0.2083, 0.25, 0.1667, 0.25, 0.1667, 0.1667, 0.1667, 0.5, 0.1667, 0.5833, 0.125, 0.5833, 0.125, 0.5, 0.1667, 0.75, 0.1667, 0.8333, 0.125, 0.8333, 0.125, 0.75, 0.1667, 0.1667, 0.1667, 0.25, 0.125, 0.25, 0.125, 0.1667, 0.1667, 0.4167, 0.1667, 0.5, 0.125, 0.5, 0.125, 0.4167, 0.1667, 0.6667, 0.1667, 0.75, 0.125, 0.75, 0.125, 0.6667, 0.1667, 0.08333, 0.1667, 0.1667, 0.125, 0.1667, 0.125, 0.08333, 0.1667, 0.9167, 0.1458, 1.0, 0.125, 0.9167, 0.1667, 0.3333, 0.1667, 0.4167, 0.125, 0.4167, 0.125, 0.3333, 0.1667, 0.5833, 0.1667, 0.6667, 0.125, 0.6667, 0.125, 0.5833, 0.1458, 0.0, 0.1667, 0.08333, 0.125, 0.08333, 0.1667, 0.8333, 0.1667, 0.9167, 0.125, 0.9167, 0.125, 0.8333, 0.1667, 0.25, 0.1667, 0.3333, 0.125, 0.3333, 0.125, 0.25, 0.125, 0.3333, 0.125, 0.4167, 0.08333, 0.4167, 0.08333, 0.3333, 0.125, 0.5833, 0.125, 0.6667, 0.08333, 0.6667, 0.08333, 0.5833, 0.1042, 0.0, 0.125, 0.08333, 0.08333, 0.08333, 0.125, 0.8333, 0.125, 0.9167, 0.08333, 0.9167, 0.08333, 0.8333, 0.125, 0.25, 0.125, 0.3333, 0.08333, 0.3333, 0.08333, 0.25, 0.125, 0.5, 0.125, 0.5833, 0.08333, 0.5833, 0.08333, 0.5, 0.125, 0.75, 0.125, 0.8333, 0.08333, 0.8333, 0.08333, 0.75, 0.125, 0.1667, 0.125, 0.25, 0.08333, 0.25, 0.08333, 0.1667, 0.125, 0.4167, 0.125, 0.5, 0.08333, 0.5, 0.08333, 0.4167, 0.125, 0.6667, 0.125, 0.75, 0.08333, 0.75, 0.08333, 0.6667, 0.125, 0.08333, 0.125, 0.1667, 0.08333, 0.1667, 0.08333, 0.08333, 0.125, 0.9167, 0.1042, 1.0, 0.08333, 0.9167, 0.08333, 0.4167, 0.08333, 0.5, 0.04167, 0.5, 0.04167, 0.4167, 0.08333, 0.6667, 0.08333, 0.75, 0.04167, 0.75, 0.04167, 0.6667, 0.08333, 0.08333, 0.08333, 0.1667, 0.04167, 0.1667, 0.04167, 0.08333, 0.08333, 0.9167, 0.0625, 1.0, 0.04167, 0.9167, 0.08333, 0.3333, 0.08333, 0.4167, 0.04167, 0.4167, 0.04167, 0.3333, 0.08333, 0.5833, 0.08333, 0.6667, 0.04167, 0.6667, 0.04167, 0.5833, 0.0625, 0.0, 0.08333, 0.08333, 0.04167, 0.08333, 0.08333, 0.8333, 0.08333, 0.9167, 0.04167, 0.9167, 0.04167, 0.8333, 0.08333, 0.25, 0.08333, 0.3333, 0.04167, 0.3333, 0.04167, 0.25, 0.08333, 0.5, 0.08333, 0.5833, 0.04167, 0.5833, 0.04167, 0.5, 0.08333, 0.75, 0.08333, 0.8333, 0.04167, 0.8333, 0.04167, 0.75, 0.08333, 0.1667, 0.08333, 0.25, 0.04167, 0.25, 0.04167, 0.1667, 0.04167, 0.25, 0.04167, 0.3333, 0.0, 0.3333, 0.0, 0.25, 0.04167, 0.5, 0.04167, 0.5833, 0.0, 0.5833, 0.0, 0.5, 0.04167, 0.75, 0.04167, 0.8333, 0.0, 0.8333, 0.0, 0.75, 0.04167, 0.1667, 0.04167, 0.25, 0.0, 0.25, 0.0, 0.1667, 0.04167, 0.4167, 0.04167, 0.5, 0.0, 0.5, 0.0, 0.4167, 0.04167, 0.6667, 0.04167, 0.75, 0.0, 0.75, 0.0, 0.6667, 0.04167, 0.08333, 0.04167, 0.1667, 0.0, 0.1667, 0.0, 0.08333, 0.04167, 0.9167, 0.02083, 1.0, 0.0, 0.9167, 0.04167, 0.3333, 0.04167, 0.4167, 0.0, 0.4167, 0.0, 0.3333, 0.04167, 0.5833, 0.04167, 0.6667, 0.0, 0.6667, 0.0, 0.5833, 0.02083, 0.0, 0.04167, 0.08333, 0.0, 0.08333, 0.04167, 0.8333, 0.04167, 0.9167, 0.0, 0.9167, 0.0, 0.8333, 1.0, 0.9167, 0.9792, 1.0, 0.9583, 0.9167, 1.0, 0.3333, 1.0, 0.4167, 0.9583, 0.4167, 0.9583, 0.3333, 1.0, 0.5833, 1.0, 0.6667, 0.9583, 0.6667, 0.9583, 0.5833, 0.9792, 0.0, 1.0, 0.08333, 0.9583, 0.08333, 1.0, 0.8333, 1.0, 0.9167, 0.9583, 0.9167, 0.9583, 0.8333, 1.0, 0.25, 1.0, 0.3333, 0.9583, 0.3333, 0.9583, 0.25, 1.0, 0.5, 1.0, 0.5833, 0.9583, 0.5833, 0.9583, 0.5, 1.0, 0.75, 1.0, 0.8333, 0.9583, 0.8333, 0.9583, 0.75, 1.0, 0.1667, 1.0, 0.25, 0.9583, 0.25, 0.9583, 0.1667, 1.0, 0.4167, 1.0, 0.5, 0.9583, 0.5, 0.9583, 0.4167, 1.0, 0.6667, 1.0, 0.75, 0.9583, 0.75, 0.9583, 0.6667, 1.0, 0.08333, 1.0, 0.1667, 0.9583, 0.1667, 0.9583, 0.08333, 0.9583, 0.1667, 0.9583, 0.25, 0.9167, 0.25, 0.9167, 0.1667, 0.9583, 0.4167, 0.9583, 0.5, 0.9167, 0.5, 0.9167, 0.4167, 0.9583, 0.6667, 0.9583, 0.75, 0.9167, 0.75, 0.9167, 0.6667, 0.9583, 0.08333, 0.9583, 0.1667, 0.9167, 0.1667, 0.9167, 0.08333, 0.9583, 0.9167, 0.9375, 1.0, 0.9167, 0.9167, 0.9583, 0.3333, 0.9583, 0.4167, 0.9167, 0.4167, 0.9167, 0.3333, 0.9583, 0.5833, 0.9583, 0.6667, 0.9167, 0.6667, 0.9167, 0.5833, 0.9375, 0.0, 0.9583, 0.08333, 0.9167, 0.08333, 0.9583, 0.8333, 0.9583, 0.9167, 0.9167, 0.9167, 0.9167, 0.8333, 0.9583, 0.25, 0.9583, 0.3333, 0.9167, 0.3333, 0.9167, 0.25, 0.9583, 0.5, 0.9583, 0.5833, 0.9167, 0.5833, 0.9167, 0.5, 0.9583, 0.75, 0.9583, 0.8333, 0.9167, 0.8333, 0.9167, 0.75, 0.9167, 0.8333, 0.9167, 0.9167, 0.875, 0.9167, 0.875, 0.8333, 0.9167, 0.25, 0.9167, 0.3333, 0.875, 0.3333, 0.875, 0.25, 0.9167, 0.5, 0.9167, 0.5833, 0.875, 0.5833, 0.875, 0.5, 0.9167, 0.75, 0.9167, 0.8333, 0.875, 0.8333, 0.875, 0.75, 0.9167, 0.1667, 0.9167, 0.25, 0.875, 0.25, 0.875, 0.1667, 0.9167, 0.4167, 0.9167, 0.5, 0.875, 0.5, 0.875, 0.4167, 0.9167, 0.6667, 0.9167, 0.75, 0.875, 0.75, 0.875, 0.6667, 0.9167, 0.08333, 0.9167, 0.1667, 0.875, 0.1667, 0.875, 0.08333, 0.9167, 0.9167, 0.8958, 1.0, 0.875, 0.9167, 0.9167, 0.3333, 0.9167, 0.4167, 0.875, 0.4167, 0.875, 0.3333, 0.9167, 0.5833, 0.9167, 0.6667, 0.875, 0.6667, 0.875, 0.5833, 0.8958, 0.0, 0.9167, 0.08333, 0.875, 0.08333, 0.875, 0.08333, 0.875, 0.1667, 0.8333, 0.1667, 0.8333, 0.08333, 0.875, 0.9167, 0.8542, 1.0, 0.8333, 0.9167, 0.875, 0.3333, 0.875, 0.4167, 0.8333, 0.4167, 0.8333, 0.3333, 0.875, 0.5833, 0.875, 0.6667, 0.8333, 0.6667, 0.8333, 0.5833, 0.8542, 0.0, 0.875, 0.08333, 0.8333, 0.08333, 0.875, 0.8333, 0.875, 0.9167, 0.8333, 0.9167, 0.8333, 0.8333, 0.875, 0.25, 0.875, 0.3333, 0.8333, 0.3333, 0.8333, 0.25, 0.875, 0.5, 0.875, 0.5833, 0.8333, 0.5833, 0.8333, 0.5, 0.875, 0.75, 0.875, 0.8333, 0.8333, 0.8333, 0.8333, 0.75, 0.875, 0.1667, 0.875, 0.25, 0.8333, 0.25, 0.8333, 0.1667, 0.875, 0.4167, 0.875, 0.5, 0.8333, 0.5, 0.8333, 0.4167, 0.875, 0.6667, 0.875, 0.75, 0.8333, 0.75, 0.8333, 0.6667, 0.8333, 0.75, 0.8333, 0.8333, 0.7917, 0.8333, 0.7917, 0.75, 0.8333, 0.1667, 0.8333, 0.25, 0.7917, 0.25, 0.7917, 0.1667, 0.8333, 0.4167, 0.8333, 0.5, 0.7917, 0.5, 0.7917, 0.4167, 0.8333, 0.6667, 0.8333, 0.75, 0.7917, 0.75, 0.7917, 0.6667, 0.8333, 0.08333, 0.8333, 0.1667, 0.7917, 0.1667, 0.7917, 0.08333, 0.8333, 0.9167, 0.8125, 1.0, 0.7917, 0.9167, 0.8333, 0.3333, 0.8333, 0.4167, 0.7917, 0.4167, 0.7917, 0.3333, 0.8333, 0.5833, 0.8333, 0.6667, 0.7917, 0.6667, 0.7917, 0.5833, 0.8125, 0.0, 0.8333, 0.08333, 0.7917, 0.08333, 0.8333, 0.8333, 0.8333, 0.9167, 0.7917, 0.9167, 0.7917, 0.8333, 0.8333, 0.25, 0.8333, 0.3333, 0.7917, 0.3333, 0.7917, 0.25, 0.8333, 0.5, 0.8333, 0.5833, 0.7917, 0.5833, 0.7917, 0.5, 0.7708, 0.0, 0.7917, 0.08333, 0.75, 0.08333, 0.7917, 0.8333, 0.7917, 0.9167, 0.75, 0.9167, 0.75, 0.8333, 0.7917, 0.25, 0.7917, 0.3333, 0.75, 0.3333, 0.75, 0.25, 0.7917, 0.5, 0.7917, 0.5833, 0.75, 0.5833, 0.75, 0.5, 0.7917, 0.75, 0.7917, 0.8333, 0.75, 0.8333, 0.75, 0.75, 0.7917, 0.1667, 0.7917, 0.25, 0.75, 0.25, 0.75, 0.1667, 0.7917, 0.4167, 0.7917, 0.5, 0.75, 0.5, 0.75, 0.4167, 0.7917, 0.6667, 0.7917, 0.75, 0.75, 0.75, 0.75, 0.6667, 0.7917, 0.08333, 0.7917, 0.1667, 0.75, 0.1667, 0.75, 0.08333, 0.7917, 0.9167, 0.7708, 1.0, 0.75, 0.9167, 0.7917, 0.3333, 0.7917, 0.4167, 0.75, 0.4167, 0.75, 0.3333, 0.7917, 0.5833, 0.7917, 0.6667, 0.75, 0.6667, 0.75, 0.5833])
me_lamp_bulbmesh.materials.append(mat_mat_warm_glass)
me_lamp_bulbmesh.update()
me_lamp_shademesh = bpy.data.meshes.new('Lamp_ShadeMesh')
me_lamp_shademesh.from_pydata([(0.448, 0.0, -0.3), (0.4442, 0.05848, -0.3), (0.4327, 0.116, -0.3), (0.4139, 0.1714, -0.3), (0.388, 0.224, -0.3), (0.3554, 0.2727, -0.3), (0.3168, 0.3168, -0.3), (0.2727, 0.3554, -0.3), (0.224, 0.388, -0.3), (0.1714, 0.4139, -0.3), (0.116, 0.4327, -0.3), (0.05848, 0.4442, -0.3), (2.743e-17, 0.448, -0.3), (-0.05848, 0.4442, -0.3), (-0.116, 0.4327, -0.3), (-0.1714, 0.4139, -0.3), (-0.224, 0.388, -0.3), (-0.2727, 0.3554, -0.3), (-0.3168, 0.3168, -0.3), (-0.3554, 0.2727, -0.3), (-0.388, 0.224, -0.3), (-0.4139, 0.1714, -0.3), (-0.4327, 0.116, -0.3), (-0.4442, 0.05848, -0.3), (-0.448, 5.486e-17, -0.3), (-0.4442, -0.05848, -0.3), (-0.4327, -0.116, -0.3), (-0.4139, -0.1714, -0.3), (-0.388, -0.224, -0.3), (-0.3554, -0.2727, -0.3), (-0.3168, -0.3168, -0.3), (-0.2727, -0.3554, -0.3), (-0.224, -0.388, -0.3), (-0.1714, -0.4139, -0.3), (-0.116, -0.4327, -0.3), (-0.05848, -0.4442, -0.3), (-8.23e-17, -0.448, -0.3), (0.05848, -0.4442, -0.3), (0.116, -0.4327, -0.3), (0.1714, -0.4139, -0.3), (0.224, -0.388, -0.3), (0.2727, -0.3554, -0.3), (0.3168, -0.3168, -0.3), (0.3554, -0.2727, -0.3), (0.388, -0.224, -0.3), (0.4139, -0.1714, -0.3), (0.4327, -0.116, -0.3), (0.4442, -0.05848, -0.3), (0.48, 0.0, -0.3), (0.4759, 0.06265, -0.3), (0.4636, 0.1242, -0.3), (0.4435, 0.1837, -0.3), (0.4157, 0.24, -0.3), (0.3808, 0.2922, -0.3), (0.3394, 0.3394, -0.3), (0.2922, 0.3808, -0.3), (0.24, 0.4157, -0.3), (0.1837, 0.4435, -0.3), (0.1242, 0.4636, -0.3), (0.06265, 0.4759, -0.3), (2.939e-17, 0.48, -0.3), (-0.06265, 0.4759, -0.3), (-0.1242, 0.4636, -0.3), (-0.1837, 0.4435, -0.3), (-0.24, 0.4157, -0.3), (-0.2922, 0.3808, -0.3), (-0.3394, 0.3394, -0.3), (-0.3808, 0.2922, -0.3), (-0.4157, 0.24, -0.3), (-0.4435, 0.1837, -0.3), (-0.4636, 0.1242, -0.3), (-0.4759, 0.06265, -0.3), (-0.48, 5.878e-17, -0.3), (-0.4759, -0.06265, -0.3), (-0.4636, -0.1242, -0.3), (-0.4435, -0.1837, -0.3), (-0.4157, -0.24, -0.3), (-0.3808, -0.2922, -0.3), (-0.3394, -0.3394, -0.3), (-0.2922, -0.3808, -0.3), (-0.24, -0.4157, -0.3), (-0.1837, -0.4435, -0.3), (-0.1242, -0.4636, -0.3), (-0.06265, -0.4759, -0.3), (-8.817e-17, -0.48, -0.3), (0.06265, -0.4759, -0.3), (0.1242, -0.4636, -0.3), (0.1837, -0.4435, -0.3), (0.24, -0.4157, -0.3), (0.2922, -0.3808, -0.3), (0.3394, -0.3394, -0.3), (0.3808, -0.2922, -0.3), (0.4157, -0.24, -0.3), (0.4435, -0.1837, -0.3), (0.4636, -0.1242, -0.3), (0.4759, -0.06265, -0.3), (0.56, 0.0, 0.3), (0.5552, 0.07309, 0.3), (0.5409, 0.1449, 0.3), (0.5174, 0.2143, 0.3), (0.485, 0.28, 0.3), (0.4443, 0.3409, 0.3), (0.396, 0.396, 0.3), (0.3409, 0.4443, 0.3), (0.28, 0.485, 0.3), (0.2143, 0.5174, 0.3), (0.1449, 0.5409, 0.3), (0.07309, 0.5552, 0.3), (3.429e-17, 0.56, 0.3), (-0.07309, 0.5552, 0.3), (-0.1449, 0.5409, 0.3), (-0.2143, 0.5174, 0.3), (-0.28, 0.485, 0.3), (-0.3409, 0.4443, 0.3), (-0.396, 0.396, 0.3), (-0.4443, 0.3409, 0.3), (-0.485, 0.28, 0.3), (-0.5174, 0.2143, 0.3), (-0.5409, 0.1449, 0.3), (-0.5552, 0.07309, 0.3), (-0.56, 6.858e-17, 0.3), (-0.5552, -0.07309, 0.3), (-0.5409, -0.1449, 0.3), (-0.5174, -0.2143, 0.3), (-0.485, -0.28, 0.3), (-0.4443, -0.3409, 0.3), (-0.396, -0.396, 0.3), (-0.3409, -0.4443, 0.3), (-0.28, -0.485, 0.3), (-0.2143, -0.5174, 0.3), (-0.1449, -0.5409, 0.3), (-0.07309, -0.5552, 0.3), (-1.029e-16, -0.56, 0.3), (0.07309, -0.5552, 0.3), (0.1449, -0.5409, 0.3), (0.2143, -0.5174, 0.3), (0.28, -0.485, 0.3), (0.3409, -0.4443, 0.3), (0.396, -0.396, 0.3), (0.4443, -0.3409, 0.3), (0.485, -0.28, 0.3), (0.5174, -0.2143, 0.3), (0.5409, -0.1449, 0.3), (0.5552, -0.07309, 0.3), (0.6, 0.0, 0.3), (0.5949, 0.07832, 0.3), (0.5796, 0.1553, 0.3), (0.5543, 0.2296, 0.3), (0.5196, 0.3, 0.3), (0.476, 0.3653, 0.3), (0.4243, 0.4243, 0.3), (0.3653, 0.476, 0.3), (0.3, 0.5196, 0.3), (0.2296, 0.5543, 0.3), (0.1553, 0.5796, 0.3), (0.07832, 0.5949, 0.3), (3.674e-17, 0.6, 0.3), (-0.07832, 0.5949, 0.3), (-0.1553, 0.5796, 0.3), (-0.2296, 0.5543, 0.3), (-0.3, 0.5196, 0.3), (-0.3653, 0.476, 0.3), (-0.4243, 0.4243, 0.3), (-0.476, 0.3653, 0.3), (-0.5196, 0.3, 0.3), (-0.5543, 0.2296, 0.3), (-0.5796, 0.1553, 0.3), (-0.5949, 0.07832, 0.3), (-0.6, 7.348e-17, 0.3), (-0.5949, -0.07832, 0.3), (-0.5796, -0.1553, 0.3), (-0.5543, -0.2296, 0.3), (-0.5196, -0.3, 0.3), (-0.476, -0.3653, 0.3), (-0.4243, -0.4243, 0.3), (-0.3653, -0.476, 0.3), (-0.3, -0.5196, 0.3), (-0.2296, -0.5543, 0.3), (-0.1553, -0.5796, 0.3), (-0.07832, -0.5949, 0.3), (-1.102e-16, -0.6, 0.3), (0.07832, -0.5949, 0.3), (0.1553, -0.5796, 0.3), (0.2296, -0.5543, 0.3), (0.3, -0.5196, 0.3), (0.3653, -0.476, 0.3), (0.4243, -0.4243, 0.3), (0.476, -0.3653, 0.3), (0.5196, -0.3, 0.3), (0.5543, -0.2296, 0.3), (0.5796, -0.1553, 0.3), (0.5949, -0.07832, 0.3)], [], [(0, 1, 97, 96), (48, 144, 145, 49), (0, 48, 49, 1), (96, 97, 145, 144), (1, 2, 98, 97), (49, 145, 146, 50), (1, 49, 50, 2), (97, 98, 146, 145), (2, 3, 99, 98), (50, 146, 147, 51), (2, 50, 51, 3), (98, 99, 147, 146), (3, 4, 100, 99), (51, 147, 148, 52), (3, 51, 52, 4), (99, 100, 148, 147), (4, 5, 101, 100), (52, 148, 149, 53), (4, 52, 53, 5), (100, 101, 149, 148), (5, 6, 102, 101), (53, 149, 150, 54), (5, 53, 54, 6), (101, 102, 150, 149), (6, 7, 103, 102), (54, 150, 151, 55), (6, 54, 55, 7), (102, 103, 151, 150), (7, 8, 104, 103), (55, 151, 152, 56), (7, 55, 56, 8), (103, 104, 152, 151), (8, 9, 105, 104), (56, 152, 153, 57), (8, 56, 57, 9), (104, 105, 153, 152), (9, 10, 106, 105), (57, 153, 154, 58), (9, 57, 58, 10), (105, 106, 154, 153), (10, 11, 107, 106), (58, 154, 155, 59), (10, 58, 59, 11), (106, 107, 155, 154), (11, 12, 108, 107), (59, 155, 156, 60), (11, 59, 60, 12), (107, 108, 156, 155), (12, 13, 109, 108), (60, 156, 157, 61), (12, 60, 61, 13), (108, 109, 157, 156), (13, 14, 110, 109), (61, 157, 158, 62), (13, 61, 62, 14), (109, 110, 158, 157), (14, 15, 111, 110), (62, 158, 159, 63), (14, 62, 63, 15), (110, 111, 159, 158), (15, 16, 112, 111), (63, 159, 160, 64), (15, 63, 64, 16), (111, 112, 160, 159), (16, 17, 113, 112), (64, 160, 161, 65), (16, 64, 65, 17), (112, 113, 161, 160), (17, 18, 114, 113), (65, 161, 162, 66), (17, 65, 66, 18), (113, 114, 162, 161), (18, 19, 115, 114), (66, 162, 163, 67), (18, 66, 67, 19), (114, 115, 163, 162), (19, 20, 116, 115), (67, 163, 164, 68), (19, 67, 68, 20), (115, 116, 164, 163), (20, 21, 117, 116), (68, 164, 165, 69), (20, 68, 69, 21), (116, 117, 165, 164), (21, 22, 118, 117), (69, 165, 166, 70), (21, 69, 70, 22), (117, 118, 166, 165), (22, 23, 119, 118), (70, 166, 167, 71), (22, 70, 71, 23), (118, 119, 167, 166), (23, 24, 120, 119), (71, 167, 168, 72), (23, 71, 72, 24), (119, 120, 168, 167), (24, 25, 121, 120), (72, 168, 169, 73), (24, 72, 73, 25), (120, 121, 169, 168), (25, 26, 122, 121), (73, 169, 170, 74), (25, 73, 74, 26), (121, 122, 170, 169), (26, 27, 123, 122), (74, 170, 171, 75), (26, 74, 75, 27), (122, 123, 171, 170), (27, 28, 124, 123), (75, 171, 172, 76), (27, 75, 76, 28), (123, 124, 172, 171), (28, 29, 125, 124), (76, 172, 173, 77), (28, 76, 77, 29), (124, 125, 173, 172), (29, 30, 126, 125), (77, 173, 174, 78), (29, 77, 78, 30), (125, 126, 174, 173), (30, 31, 127, 126), (78, 174, 175, 79), (30, 78, 79, 31), (126, 127, 175, 174), (31, 32, 128, 127), (79, 175, 176, 80), (31, 79, 80, 32), (127, 128, 176, 175), (32, 33, 129, 128), (80, 176, 177, 81), (32, 80, 81, 33), (128, 129, 177, 176), (33, 34, 130, 129), (81, 177, 178, 82), (33, 81, 82, 34), (129, 130, 178, 177), (34, 35, 131, 130), (82, 178, 179, 83), (34, 82, 83, 35), (130, 131, 179, 178), (35, 36, 132, 131), (83, 179, 180, 84), (35, 83, 84, 36), (131, 132, 180, 179), (36, 37, 133, 132), (84, 180, 181, 85), (36, 84, 85, 37), (132, 133, 181, 180), (37, 38, 134, 133), (85, 181, 182, 86), (37, 85, 86, 38), (133, 134, 182, 181), (38, 39, 135, 134), (86, 182, 183, 87), (38, 86, 87, 39), (134, 135, 183, 182), (39, 40, 136, 135), (87, 183, 184, 88), (39, 87, 88, 40), (135, 136, 184, 183), (40, 41, 137, 136), (88, 184, 185, 89), (40, 88, 89, 41), (136, 137, 185, 184), (41, 42, 138, 137), (89, 185, 186, 90), (41, 89, 90, 42), (137, 138, 186, 185), (42, 43, 139, 138), (90, 186, 187, 91), (42, 90, 91, 43), (138, 139, 187, 186), (43, 44, 140, 139), (91, 187, 188, 92), (43, 91, 92, 44), (139, 140, 188, 187), (44, 45, 141, 140), (92, 188, 189, 93), (44, 92, 93, 45), (140, 141, 189, 188), (45, 46, 142, 141), (93, 189, 190, 94), (45, 93, 94, 46), (141, 142, 190, 189), (46, 47, 143, 142), (94, 190, 191, 95), (46, 94, 95, 47), (142, 143, 191, 190), (47, 0, 96, 143), (95, 191, 144, 48), (47, 95, 48, 0), (143, 96, 144, 191)])
me_lamp_shademesh.materials.append(mat_mat_deep_green)
me_lamp_shademesh.update()
me_studio_floormesh = bpy.data.meshes.new('Studio_FloorMesh')
me_studio_floormesh.from_pydata([(-6.0, -6.0, 0.0), (6.0, -6.0, 0.0), (-6.0, 6.0, 0.0), (6.0, 6.0, 0.0)], [], [(0, 1, 3, 2)])
_uv = me_studio_floormesh.uv_layers.new(name='UVMap')
_uv.uv.foreach_set('vector', [0.0, 0.0, 1.0, 0.0, 1.0, 1.0, 0.0, 1.0])
me_studio_floormesh.materials.append(mat_mat_floor)
me_studio_floormesh.update()

# ---- objects
ob_lamp_base = bpy.data.objects.new('Lamp_Base', me_lamp_basemesh)
ob_lamp_stem = bpy.data.objects.new('Lamp_Stem', me_lamp_stemmesh)
ob_lamp_bulb = bpy.data.objects.new('Lamp_Bulb', me_lamp_bulbmesh)
ob_lamp_shade = bpy.data.objects.new('Lamp_Shade', me_lamp_shademesh)
ob_studio_floor = bpy.data.objects.new('Studio_Floor', me_studio_floormesh)
ob_camera_main = bpy.data.objects.new('Camera_Main', cam_camera_maindata)
ob_key_light = bpy.data.objects.new('Key_Light', light_key_lightdata)
ob_fill_light = bpy.data.objects.new('Fill_Light', light_fill_lightdata)
ob_rim_light = bpy.data.objects.new('Rim_Light', light_rim_lightdata)

# ---- transforms, parenting, visibility, modifiers, constraints
ob_lamp_base.location = (0.0, 0.0, 0.09)
ob_lamp_stem.location = (0.0, 0.0, 1.14)
ob_lamp_bulb.location = (0.0, 0.0, 2.35)
ob_lamp_shade.location = (0.0, 0.0, 2.4)
ob_studio_floor.location = (0.0, 0.0, 0.0)
ob_camera_main.location = (5.0, -7.0, 4.0)
ob_camera_main.rotation_euler = (1.283, -5.829e-08, 0.6202)
ob_key_light.location = (3.0, -4.0, 5.0)
ob_key_light.rotation_euler = (0.9601, -1.101e-07, 0.6435)
ob_fill_light.location = (-3.0, -1.0, 3.0)
ob_fill_light.rotation_euler = (1.128, -2.48e-07, -1.249)
ob_rim_light.location = (0.0, 3.0, 4.0)
ob_rim_light.rotation_euler = (0.8761, 6.716e-08, 3.142)

# ---- collection membership
col_collection.objects.link(ob_lamp_base)
col_collection.objects.link(ob_lamp_stem)
col_collection.objects.link(ob_lamp_bulb)
col_collection.objects.link(ob_lamp_shade)
col_collection.objects.link(ob_studio_floor)
col_collection.objects.link(ob_camera_main)
col_collection.objects.link(ob_key_light)
col_collection.objects.link(ob_fill_light)
col_collection.objects.link(ob_rim_light)

# ---- scene / render settings (as saved in the file)
scene.camera = ob_camera_main
scene.frame_start = 1; scene.frame_end = 250; scene.frame_set(1)
scene.render.engine = 'BLENDER_EEVEE_NEXT'
scene.render.resolution_x = 800
scene.render.resolution_y = 800
scene.render.bake_bias = 0.0
scene.render.bake_samples = 0
scene.render.compositor_device = 'GPU'
scene.eevee.use_volume_custom_range = False
scene.eevee.fast_gi_thickness_near = 0.1
scene.eevee.fast_gi_thickness_far = 0.0
scene.eevee.ray_tracing_options.screen_trace_thickness = 0.1
bpy.context.view_layer.update()
